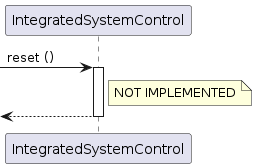

The diagram above was rendered by PlantUML. Its source (embedded in the PNG):
@startuml

participant IntegratedSystemControl as int

[-> int ++: reset ()
note right of int: NOT IMPLEMENTED
return

@enduml